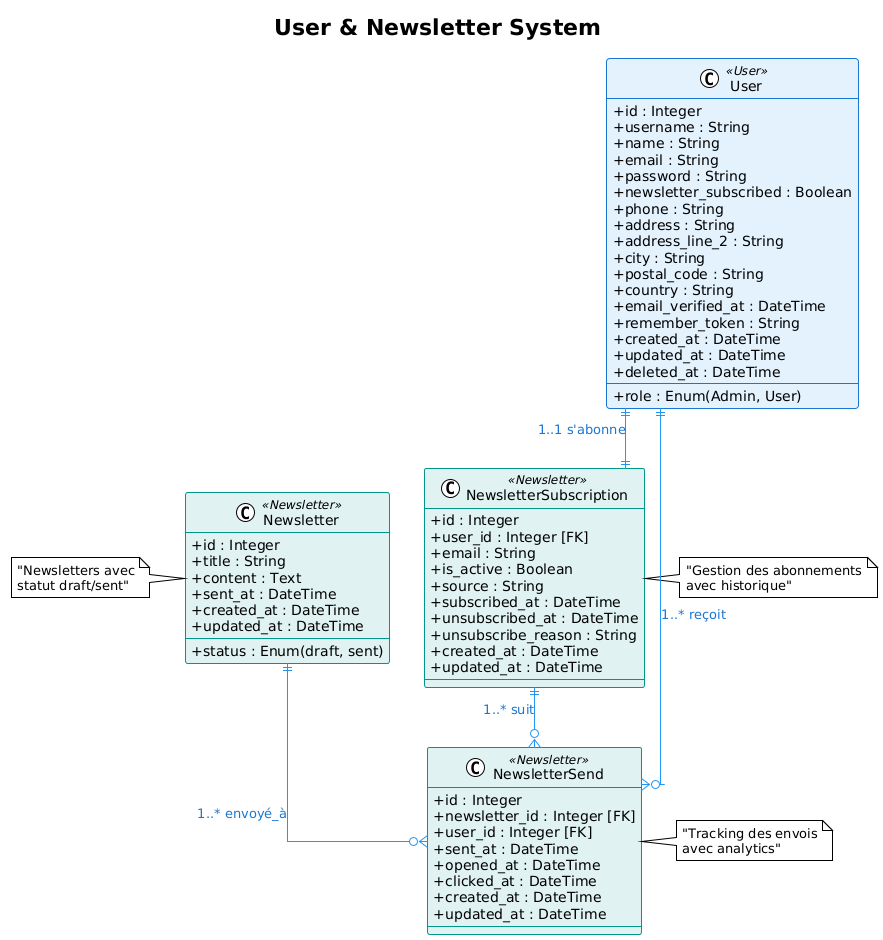

The diagram above was rendered by PlantUML. Its source (embedded in the PNG):
@startuml
!theme plain
skinparam linetype ortho
skinparam classAttributeIconSize 0

' Configuration des couleurs
skinparam class {
    BackgroundColor<<User>> #E3F2FD
    BorderColor<<User>> #1976D2
    BackgroundColor<<Newsletter>> #E0F2F1
    BorderColor<<Newsletter>> #009688
}

skinparam arrow {
    Color #2196F3
    FontColor #1976D2
}

title User & Newsletter System

' ============================
' UTILISATEURS
' ============================

class User <<User>> {
  + id : Integer
  + username : String
  + name : String  
  + email : String
  + password : String
  + role : Enum(Admin, User)
  + newsletter_subscribed : Boolean
  + phone : String
  + address : String
  + address_line_2 : String
  + city : String
  + postal_code : String
  + country : String
  + email_verified_at : DateTime
  + remember_token : String
  + created_at : DateTime
  + updated_at : DateTime
  + deleted_at : DateTime
}

' ============================
' NEWSLETTER & COMMUNICATIONS
' ============================

class Newsletter <<Newsletter>> {
  + id : Integer
  + title : String
  + content : Text
  + status : Enum(draft, sent)
  + sent_at : DateTime
  + created_at : DateTime
  + updated_at : DateTime
}

class NewsletterSubscription <<Newsletter>> {
  + id : Integer
  + user_id : Integer [FK]
  + email : String
  + is_active : Boolean
  + source : String
  + subscribed_at : DateTime
  + unsubscribed_at : DateTime
  + unsubscribe_reason : String
  + created_at : DateTime
  + updated_at : DateTime
}

class NewsletterSend <<Newsletter>> {
  + id : Integer
  + newsletter_id : Integer [FK]
  + user_id : Integer [FK]
  + sent_at : DateTime
  + opened_at : DateTime
  + clicked_at : DateTime
  + created_at : DateTime
  + updated_at : DateTime
}

' ============================
' RELATIONS
' ============================

User ||--|| NewsletterSubscription : "1..1 s'abonne"
User ||--o{ NewsletterSend : "1..* reçoit"
Newsletter ||--o{ NewsletterSend : "1..* envoyé_à"
NewsletterSubscription ||--o{ NewsletterSend : "1..* suit"

note right of NewsletterSubscription : "Gestion des abonnements\navec historique"
note right of NewsletterSend : "Tracking des envois\navec analytics"
note left of Newsletter : "Newsletters avec\nstatut draft/sent"
@enduml